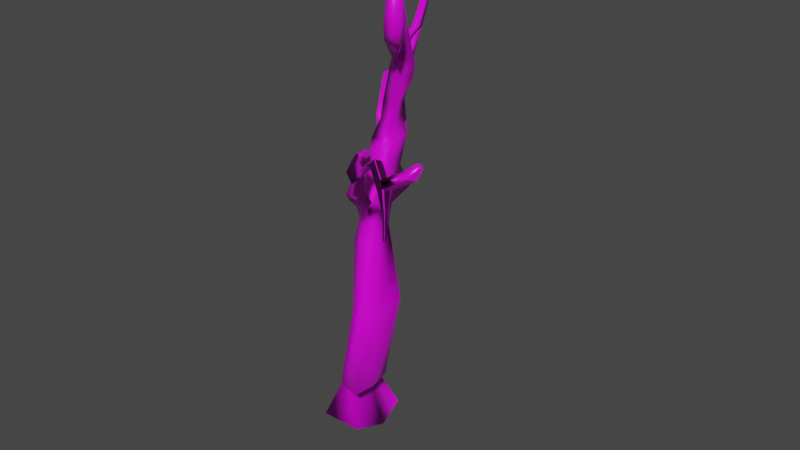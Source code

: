 # Source: tree3.blend  (saved by Blender 2.82.7; exported with 4.5.12 LTS)
import bpy
from mathutils import Matrix  # noqa: F401  (used for matrix-valued properties, if any)

bpy.ops.wm.read_factory_settings(use_empty=True)
scene = bpy.context.scene
scene.name = 'Scene'

# ---- collections
col_collection = bpy.data.collections.new('Collection'); scene.collection.children.link(col_collection)

# ---- images (referenced by path relative to the original .blend; pixels are not part of the script)
import os
ASSET_DIR = os.environ.get("B2B_ASSET_DIR", "")  # directory of the original .blend (textures are referenced by path, not embedded)
HERE = os.path.dirname(os.path.abspath(__file__))  # packed textures are extracted next to this script under _unpacked/

def load_image(name, relpath, width, height, colorspace="sRGB"):
    """Load a texture the original file referenced (path relative to the .blend, or extracted next to this script)."""
    p = next((c for c in (os.path.join(HERE, relpath), os.path.join(ASSET_DIR, relpath)) if relpath and os.path.exists(c)), "")
    if p:
        img = bpy.data.images.load(p, check_existing=True)
        img.name = name
    else:  # same state as the original file: an image datablock whose file is absent (Cycles renders it pink)
        img = bpy.data.images.new(name, width, height)
        img.source = "FILE"
        img.filepath = "//" + (relpath or name)
    img.colorspace_settings.name = colorspace
    return img
img_gimp_woodtexture4_jpg = load_image('GIMP-WoodTexture4.jpg', 'GIMP-WoodTexture4.jpg', 1024, 1024, 'sRGB')

# ---- materials (node trees are filled in below, after node groups)
mat_material = bpy.data.materials.new('Material')
mat_material.alpha_threshold = 0.0
mat_material.use_transparent_shadow = False
mat_material.line_color = (0.0, 0.0, 0.0, 1.0)

# ---- material node trees
mat_material.use_nodes = True; mat_material.node_tree.nodes.clear()
_N = mat_material.node_tree.nodes; _L = mat_material.node_tree.links
n0 = _N.new('ShaderNodeOutputMaterial'); n0.name = 'Material Output'; n0.location = (300, 300)
n1 = _N.new('ShaderNodeBsdfPrincipled'); n1.name = 'Principled BSDF'; n1.location = (10, 300)
n1.distribution = 'GGX'
n1.subsurface_method = 'BURLEY'
n1.inputs[2].default_value = 0.4
n1.inputs[3].default_value = 1.45
n1.inputs[27].default_value = (0.0, 0.0, 0.0, 1.0)
n1.inputs[28].default_value = 1.0
n2 = _N.new('ShaderNodeTexImage'); n2.name = 'Image Texture'; n2.location = (-280, 280)
n2.image = img_gimp_woodtexture4_jpg
_L.new(n1.outputs[0], n0.inputs[0])
_L.new(n2.outputs[0], n1.inputs[0])
n0.is_active_output = True

# ---- world
world_world = bpy.data.worlds.new('World'); scene.world = world_world
world_world.use_nodes = True; world_world.node_tree.nodes.clear()
_N = world_world.node_tree.nodes; _L = world_world.node_tree.links
n0 = _N.new('ShaderNodeOutputWorld'); n0.name = 'World Output'; n0.location = (300, 300)
n1 = _N.new('ShaderNodeBackground'); n1.name = 'Background'; n1.location = (10, 300)
n1.inputs[0].default_value = (0.05088, 0.05088, 0.05088, 1.0)
_L.new(n1.outputs[0], n0.inputs[0])
n0.is_active_output = True
world_world.color = (0.05088, 0.05088, 0.05088)
world_world.use_sun_shadow = False
world_world.sun_shadow_jitter_overblur = 0.0

# ---- meshes
me_cube = bpy.data.meshes.new('Cube')
me_cube.from_pydata([(0.4799, 0.4791, 0.9507), (0.866, 0.9107, -0.866), (0.4448, -0.4391, 0.9508), (0.866, -0.8213, -0.866), (-0.866, 0.9107, -0.866), (-0.471, -0.404, 0.8852), (-0.866, -0.8213, -0.866), (-0.866, 0.9107, -0.866), (1.828, -0.3875, 2.717), (-0.4359, 0.5141, 0.8851), (0.866, 0.9107, -0.866), (-1.197, 0.0, -1.197), (0.6241, -0.009876, 1.139), (-0.642, 0.03853, 1.048), (1.197, 0.0, -1.197), (1.765, -1.469, 2.515), (0.7374, -1.296, 2.468), (0.8341, -0.2687, 2.631), (2.038, -1.028, 2.743), (0.5561, -0.8206, 2.699), (3.04, -0.737, 7.983), (2.221, -1.497, 7.162), (1.817, -1.565, 7.445), (1.8, -0.5562, 7.773), (2.538, -1.185, 7.371), (1.602, -1.133, 7.721), (2.204, -0.5067, 11.33), (2.158, -1.256, 10.8), (1.285, -1.058, 10.6), (1.335, -0.2144, 11.19), (2.293, -1.033, 11.23), (1.036, -0.5648, 10.91), (2.434, 0.002698, 15.63), (2.375, -0.8373, 15.0), (1.495, -0.6046, 14.88), (1.543, -0.01086, 15.4), (2.558, -0.6401, 15.56), (1.339, -0.4296, 15.27), (1.433, -0.4269, 12.09), (2.259, -0.4361, 12.24), (2.128, -1.176, 11.81), (1.481, -1.011, 11.76), (1.131, -0.7676, 11.79), (2.345, -0.9584, 12.12), (0.957, 0.8724, 11.41), (1.24, 1.105, 11.81), (1.379, 0.5716, 12.55), (1.091, 0.3504, 12.15), (-0.68, 1.46, 13.67), (-0.5579, 1.52, 13.8), (-0.4286, 1.284, 13.99), (-0.5528, 1.227, 13.85), (-0.8804, 1.511, 14.44), (-0.7749, 1.613, 14.56), (-0.6291, 1.438, 14.8), (-0.7371, 1.34, 14.67), (-1.652, 2.297, 15.5), (-1.677, 2.567, 15.6), (-1.681, 2.607, 16.09), (-1.66, 2.34, 15.99), (-1.707, 2.411, 15.55), (-1.808, 2.681, 15.56), (-1.936, 2.827, 16.01), (-1.838, 2.557, 15.99), (2.953, -0.9565, 19.69), (2.851, -0.6994, 19.37), (3.464, -1.211, 19.85), (3.638, -0.7179, 19.49), (2.675, -0.4932, 21.82), (2.726, -0.4132, 21.84), (3.026, -0.6162, 21.57), (3.021, -0.5639, 21.59), (2.912, -0.5389, 20.64), (3.243, -0.6412, 20.94), (3.479, -1.267, 20.96), (3.495, -1.036, 21.08), (3.883, -1.922, 21.12), (4.495, -1.941, 20.98), (4.552, -1.837, 21.31), (3.953, -1.812, 21.49), (4.15, -2.168, 21.8), (4.775, -2.187, 21.85), (4.742, -1.934, 22.1), (4.119, -1.891, 22.08), (4.44, -2.214, 24.13), (4.728, -2.216, 24.21), (4.696, -2.073, 24.29), (4.407, -2.057, 24.23), (2.316, -0.4278, 22.69), (2.394, -0.3208, 22.69), (2.608, -0.5161, 22.63), (2.605, -0.3847, 22.65), (1.45, -0.367, 12.52), (2.174, -1.182, 12.12), (1.158, -0.7242, 12.24), (2.283, -0.3945, 12.67), (1.527, -1.015, 12.07), (2.372, -0.9175, 12.56), (1.817, -1.319, 12.85), (1.728, -1.291, 12.55), (2.379, -1.443, 12.5), (2.472, -1.48, 12.8), (1.937, -1.518, 13.47), (1.804, -1.564, 13.06), (2.607, -1.673, 13.12), (2.857, -1.601, 13.45), (2.103, -1.665, 14.0), (2.016, -1.855, 13.62), (2.777, -1.845, 13.82), (2.796, -1.772, 13.99), (2.418, -1.744, 14.9), (2.378, -1.888, 14.68), (2.987, -2.021, 14.72), (3.057, -1.922, 14.89), (3.008, -1.921, 15.85), (3.139, -2.199, 16.11), (3.107, -2.189, 16.11), (2.966, -1.911, 15.85), (3.219, -1.885, 15.79), (3.23, -2.229, 15.9), (2.867, -2.164, 15.88), (2.68, -1.751, 15.75), (2.624, -0.3779, 16.75), (2.679, -0.6698, 16.69), (1.976, -0.5645, 16.58), (2.117, -0.2968, 16.65), (2.875, -0.502, 17.52), (2.362, -0.43, 17.44), (2.918, -0.779, 17.43), (2.207, -0.6965, 17.41), (3.413, -0.6066, 18.8), (2.557, -0.4502, 18.72), (3.268, -1.019, 19.07), (2.683, -0.8099, 19.28), (1.905, 0.1031, 19.54), (1.82, 0.5937, 19.62), (1.671, 0.8031, 19.43), (1.826, 0.2188, 19.43), (1.616, 0.7949, 19.84), (1.781, 0.9457, 19.91), (1.624, 1.198, 19.74), (1.461, 1.056, 19.65), (1.472, 1.71, 22.41), (1.564, 1.799, 22.45), (1.477, 1.935, 22.34), (1.386, 1.849, 22.29), (1.547, -0.2066, 14.47), (2.335, -0.9433, 14.04), (1.28, -0.5261, 14.28), (2.415, -0.1567, 14.67), (1.452, -0.7118, 13.93), (2.497, -0.7309, 14.58), (0.4385, 1.197, 15.16), (0.4811, 1.141, 15.52), (0.8161, 1.239, 15.58), (0.7596, 1.307, 15.22), (0.2281, 1.327, 15.51), (0.3481, 1.15, 15.82), (0.6719, 1.284, 15.87), (0.5366, 1.469, 15.57), (-0.09009, 1.55, 15.99), (0.02229, 1.317, 16.26), (0.3366, 1.446, 16.36), (0.2082, 1.687, 16.1), (-0.7452, 1.744, 17.5), (-0.2294, 2.07, 17.12), (-0.1254, 1.746, 17.27), (0.1745, 1.823, 17.44), (0.05374, 2.151, 17.3), (0.05874, 2.367, 18.74), (0.1025, 2.204, 18.77), (0.2392, 2.219, 18.86), (0.1875, 2.382, 18.83), (3.75, -2.456, 16.66), (3.848, -2.785, 16.87), (3.816, -2.782, 16.86), (3.71, -2.441, 16.66), (3.962, -2.43, 16.6), (3.597, -2.726, 16.62), (3.979, -2.752, 16.71), (3.437, -2.243, 16.59), (4.069, -2.9, 16.69), (4.094, -2.901, 16.71), (3.778, -3.107, 16.21), (4.189, -2.889, 16.49), (4.412, -3.107, 16.62), (4.436, -3.143, 16.5), (4.369, -3.361, 16.07), (4.517, -3.073, 16.41), (4.709, -3.325, 16.85), (4.714, -3.302, 16.87), (4.877, -3.464, 16.6), (4.913, -3.185, 16.84), (5.366, -3.434, 17.57), (5.39, -3.419, 17.59), (5.313, -3.503, 17.25), (5.543, -3.303, 17.46), (6.234, -3.855, 16.9), (6.282, -3.842, 16.91), (5.982, -3.816, 16.72), (6.311, -3.679, 16.74), (6.124, -3.577, 16.97), (5.802, -3.736, 16.85), (6.022, -3.714, 17.11), (6.002, -3.723, 17.12), (7.212, -3.883, 17.69), (7.337, -3.718, 17.55), (7.142, -3.616, 17.78), (6.996, -3.767, 17.9), (7.48, -3.778, 18.16), (7.556, -3.69, 18.1), (7.442, -3.64, 18.22), (7.355, -3.72, 18.27), (6.344, -3.894, 16.08), (6.371, -3.888, 16.09), (6.197, -3.861, 16.01), (6.371, -3.788, 16.01), (6.381, -3.916, 15.47), (6.396, -3.913, 15.47), (6.298, -3.894, 15.44), (6.393, -3.853, 15.43), (6.42, -3.956, 14.86), (6.434, -3.953, 14.87), (6.335, -3.933, 14.84), (6.43, -3.892, 14.84)], [], [(12, 0, 8, 18), (3, 2, 5, 6), (7, 9, 0, 4), (11, 14, 3, 6), (14, 12, 2, 3), (4, 0, 1), (1, 0, 10), (4, 1, 10, 7), (11, 13, 9, 7), (8, 17, 23, 20), (6, 5, 13, 11), (10, 0, 12, 14), (7, 10, 14, 11), (13, 5, 16, 19), (19, 16, 22, 25), (2, 12, 18, 15), (0, 9, 17, 8), (9, 13, 19, 17), (5, 2, 15, 16), (21, 24, 30, 27), (24, 20, 26, 30), (17, 19, 25, 23), (18, 8, 20, 24), (16, 15, 21, 22), (15, 18, 24, 21), (150, 147, 33, 34), (149, 146, 152, 155), (25, 22, 28, 31), (20, 23, 29, 26), (22, 21, 27, 28), (23, 25, 31, 29), (36, 37, 34, 33), (132, 130, 67, 66), (146, 148, 37, 35), (151, 149, 32, 36), (147, 151, 36, 33), (148, 150, 34, 37), (31, 28, 41, 42), (27, 30, 43, 40), (30, 26, 39, 43), (29, 31, 44, 45), (26, 29, 38, 39), (28, 27, 40, 41), (44, 47, 51, 48), (31, 42, 47, 44), (38, 29, 45, 46), (42, 38, 46, 47), (51, 50, 54, 55), (45, 44, 48, 49), (47, 46, 50, 51), (46, 45, 49, 50), (52, 55, 59, 56), (50, 49, 53, 54), (48, 51, 55, 52), (49, 48, 52, 53), (56, 59, 63, 60), (53, 52, 56, 57), (55, 54, 58, 59), (54, 53, 57, 58), (61, 60, 63, 62), (57, 56, 60, 61), (59, 58, 62, 63), (58, 57, 61, 62), (73, 72, 69, 71), (133, 132, 66, 64), (130, 131, 65, 67), (133, 64, 134, 137), (69, 68, 88, 89), (72, 74, 68, 69), (75, 73, 71, 70), (74, 75, 70, 68), (66, 75, 78, 77), (66, 67, 73, 75), (65, 64, 74, 72), (67, 65, 72, 73), (79, 76, 80, 83), (75, 74, 79, 78), (74, 64, 76, 79), (64, 66, 77, 76), (82, 83, 87, 86), (76, 77, 81, 80), (78, 79, 83, 82), (77, 78, 82, 81), (84, 85, 86, 87), (81, 82, 86, 85), (83, 80, 84, 87), (80, 81, 85, 84), (91, 89, 88, 90), (70, 71, 91, 90), (68, 70, 90, 88), (71, 69, 89, 91), (42, 41, 96, 94), (40, 43, 97, 93), (43, 39, 95, 97), (38, 42, 94, 92), (39, 38, 92, 95), (96, 41, 99, 98), (100, 101, 105, 104), (40, 93, 101, 100), (41, 40, 100, 99), (93, 96, 98, 101), (105, 102, 106, 109), (98, 99, 103, 102), (101, 98, 102, 105), (99, 100, 104, 103), (107, 108, 112, 111), (103, 104, 108, 107), (104, 105, 109, 108), (102, 103, 107, 106), (116, 115, 174, 175), (108, 109, 113, 112), (106, 107, 111, 110), (109, 106, 110, 113), (115, 116, 117, 114), (120, 119, 179, 178), (114, 117, 176, 173), (111, 112, 119, 120), (113, 110, 121, 118), (110, 111, 120, 121), (112, 113, 118, 119), (121, 120, 178, 180), (35, 37, 124, 125), (32, 35, 125, 122), (37, 36, 123, 124), (36, 32, 122, 123), (125, 124, 129, 127), (122, 125, 127, 126), (124, 123, 128, 129), (123, 122, 126, 128), (127, 129, 133, 131), (126, 127, 131, 130), (129, 128, 132, 133), (128, 126, 130, 132), (135, 136, 140, 139), (64, 65, 135, 134), (65, 131, 136, 135), (131, 133, 137, 136), (141, 138, 142, 145), (137, 134, 138, 141), (134, 135, 139, 138), (136, 137, 141, 140), (144, 145, 142, 143), (138, 139, 143, 142), (140, 141, 145, 144), (139, 140, 144, 143), (94, 96, 150, 148), (93, 97, 151, 147), (97, 95, 149, 151), (92, 94, 148, 146), (95, 92, 146, 149), (96, 93, 147, 150), (155, 152, 156, 159), (35, 32, 154, 153), (146, 35, 153, 152), (32, 149, 155, 154), (157, 158, 162, 161), (153, 154, 158, 157), (154, 155, 159, 158), (152, 153, 157, 156), (162, 163, 168, 167), (158, 159, 163, 162), (156, 157, 161, 160), (159, 156, 160, 163), (168, 165, 169, 172), (160, 161, 166, 165), (163, 160, 165, 168), (161, 162, 167, 166), (172, 169, 170, 171), (166, 167, 171, 170), (167, 168, 172, 171), (165, 166, 170, 169), (179, 177, 176, 175), (180, 178, 174, 173), (177, 180, 173, 176), (175, 174, 182, 181), (119, 118, 177, 179), (118, 121, 180, 177), (117, 116, 175, 176), (115, 114, 173, 174), (183, 184, 188, 187), (178, 179, 184, 183), (179, 175, 181, 184), (174, 178, 183, 182), (188, 185, 189, 192), (182, 183, 187, 186), (184, 181, 185, 188), (181, 182, 186, 185), (192, 189, 193, 196), (185, 186, 190, 189), (187, 188, 192, 191), (186, 187, 191, 190), (202, 201, 200, 199), (189, 190, 194, 193), (191, 192, 196, 195), (190, 191, 195, 194), (200, 197, 213, 216), (203, 202, 199, 198), (200, 201, 207, 206), (204, 203, 198, 197), (193, 194, 203, 204), (196, 193, 204, 201), (194, 195, 202, 203), (195, 196, 201, 202), (207, 208, 212, 211), (197, 200, 206, 205), (201, 204, 208, 207), (204, 197, 205, 208), (211, 212, 209, 210), (206, 207, 211, 210), (208, 205, 209, 212), (205, 206, 210, 209), (215, 216, 220, 219), (197, 198, 214, 213), (199, 200, 216, 215), (198, 199, 215, 214), (218, 219, 223, 222), (214, 215, 219, 218), (216, 213, 217, 220), (213, 214, 218, 217), (224, 221, 222, 223), (220, 217, 221, 224), (217, 218, 222, 221), (219, 220, 224, 223)])
me_cube.polygons.foreach_set('use_smooth', [1, 1, 1, 0, 1, 1, 1, 1, 1, 1, 1, 1, 0, 1, 1, 1, 1, 1, 1, 1, 1, 1, 1, 1, 1, 1, 0, 1, 1, 1, 1, 1, 1, 1, 1, 1, 1, 1, 1, 1, 1, 1, 1, 1, 1, 1, 1, 1, 1, 1, 1, 1, 1, 1, 1, 1, 1, 1, 1, 1, 1, 1, 1, 1, 1, 1, 1, 1, 1, 1, 1, 1, 1, 1, 1, 1, 1, 1, 1, 1, 1, 1, 1, 1, 1, 1, 1, 1, 1, 1, 1, 1, 1, 1, 1, 1, 1, 1, 1, 1, 1, 1, 1, 1, 1, 1, 1, 1, 1, 1, 1, 1, 1, 0, 1, 1, 1, 1, 1, 1, 1, 1, 1, 1, 1, 1, 1, 1, 1, 1, 1, 1, 1, 1, 1, 1, 1, 1, 1, 1, 1, 1, 1, 1, 1, 1, 1, 1, 1, 1, 1, 0, 1, 1, 1, 1, 1, 1, 1, 1, 1, 1, 0, 1, 1, 1, 1, 1, 1, 1, 1, 1, 1, 1, 1, 1, 1, 0, 0, 1, 1, 1, 1, 1, 1, 1, 1, 1, 1, 1, 1, 1, 1, 1, 1, 1, 1, 1, 1, 1, 1, 1, 1, 1, 0, 1, 1, 1, 1, 1, 0, 1, 1, 1, 1, 1, 1, 1, 1, 1, 1, 1, 1])
_uv = me_cube.uv_layers.new(name='UVMap')
_uv.uv.foreach_set('vector', [0.625, 0.625, 0.625, 0.5, 0.625, 0.5, 0.625, 0.625, 0.375, 0.75, 0.625, 0.75, 0.625, 1.0, 0.375, 1.0, 0.375, 0.25, 0.625, 0.25, 0.625, 0.25, 0.375, 0.25, 0.125, 0.625, 0.375, 0.625, 0.375, 0.75, 0.125, 0.75, 0.375, 0.625, 0.625, 0.625, 0.625, 0.75, 0.375, 0.75, 0.375, 0.25, 0.625, 0.5, 0.375, 0.5, 0.375, 0.5, 0.625, 0.5, 0.375, 0.5, 0.125, 0.5, 0.375, 0.5, 0.375, 0.5, 0.125, 0.5, 0.375, 0.125, 0.625, 0.125, 0.625, 0.25, 0.375, 0.25, 0.625, 0.25, 0.625, 0.25, 0.625, 0.25, 0.625, 0.25, 0.375, 0.0, 0.625, 0.0, 0.625, 0.125, 0.375, 0.125, 0.375, 0.5, 0.625, 0.5, 0.625, 0.625, 0.375, 0.625, 0.125, 0.5, 0.375, 0.5, 0.375, 0.625, 0.125, 0.625, 0.625, 0.125, 0.625, 0.0, 0.625, 0.0, 0.625, 0.125, 0.625, 0.125, 0.625, 0.0, 0.625, 0.0, 0.625, 0.125, 0.625, 0.75, 0.625, 0.625, 0.625, 0.625, 0.625, 0.75, 0.625, 0.25, 0.625, 0.25, 0.625, 0.25, 0.625, 0.25, 0.625, 0.25, 0.625, 0.125, 0.625, 0.125, 0.625, 0.25, 0.625, 1.0, 0.625, 0.75, 0.625, 0.75, 0.625, 1.0, 0.625, 0.75, 0.625, 0.625, 0.625, 0.625, 0.625, 0.75, 0.625, 0.625, 0.625, 0.5, 0.625, 0.5, 0.625, 0.625, 0.625, 0.25, 0.625, 0.125, 0.625, 0.125, 0.625, 0.25, 0.625, 0.625, 0.625, 0.5, 0.625, 0.5, 0.625, 0.625, 0.625, 1.0, 0.625, 0.75, 0.625, 0.75, 0.625, 1.0, 0.625, 0.75, 0.625, 0.625, 0.625, 0.625, 0.625, 0.75, 0.625, 1.0, 0.625, 0.75, 0.625, 0.75, 0.625, 1.0, 0.625, 0.25, 0.625, 0.25, 0.625, 0.25, 0.625, 0.25, 0.625, 0.125, 0.625, 0.0, 0.625, 0.0, 0.625, 0.125, 0.625, 0.25, 0.625, 0.25, 0.625, 0.25, 0.625, 0.25, 0.625, 1.0, 0.625, 0.75, 0.625, 0.75, 0.625, 1.0, 0.625, 0.25, 0.625, 0.125, 0.625, 0.125, 0.625, 0.25, 0.625, 0.625, 0.875, 0.625, 0.875, 0.75, 0.625, 0.75, 0.625, 0.625, 0.625, 0.5, 0.625, 0.5, 0.625, 0.625, 0.625, 0.25, 0.625, 0.125, 0.625, 0.125, 0.625, 0.25, 0.625, 0.625, 0.625, 0.5, 0.625, 0.5, 0.625, 0.625, 0.625, 0.75, 0.625, 0.625, 0.625, 0.625, 0.625, 0.75, 0.625, 0.125, 0.625, 0.0, 0.625, 0.0, 0.625, 0.125, 0.625, 0.125, 0.625, 0.0, 0.625, 0.0, 0.625, 0.125, 0.625, 0.75, 0.625, 0.625, 0.625, 0.625, 0.625, 0.75, 0.625, 0.625, 0.625, 0.5, 0.625, 0.5, 0.625, 0.625, 0.625, 0.25, 0.625, 0.125, 0.625, 0.125, 0.625, 0.25, 0.625, 0.25, 0.625, 0.25, 0.625, 0.25, 0.625, 0.25, 0.625, 1.0, 0.625, 0.75, 0.625, 0.75, 0.625, 1.0, 0.625, 0.125, 0.625, 0.125, 0.625, 0.125, 0.625, 0.125, 0.625, 0.125, 0.625, 0.125, 0.625, 0.125, 0.625, 0.125, 0.625, 0.25, 0.625, 0.25, 0.625, 0.25, 0.625, 0.25, 0.625, 0.125, 0.625, 0.25, 0.625, 0.25, 0.625, 0.125, 0.625, 0.125, 0.625, 0.25, 0.625, 0.25, 0.625, 0.125, 0.625, 0.25, 0.625, 0.125, 0.625, 0.125, 0.625, 0.25, 0.625, 0.125, 0.625, 0.25, 0.625, 0.25, 0.625, 0.125, 0.625, 0.25, 0.625, 0.25, 0.625, 0.25, 0.625, 0.25, 0.625, 0.125, 0.625, 0.125, 0.625, 0.125, 0.625, 0.125, 0.625, 0.25, 0.625, 0.25, 0.625, 0.25, 0.625, 0.25, 0.625, 0.125, 0.625, 0.125, 0.625, 0.125, 0.625, 0.125, 0.625, 0.25, 0.625, 0.125, 0.625, 0.125, 0.625, 0.25, 0.625, 0.125, 0.625, 0.125, 0.625, 0.125, 0.625, 0.125, 0.625, 0.25, 0.625, 0.125, 0.625, 0.125, 0.625, 0.25, 0.625, 0.125, 0.625, 0.25, 0.625, 0.25, 0.625, 0.125, 0.625, 0.25, 0.625, 0.25, 0.625, 0.25, 0.625, 0.25, 0.625, 0.25, 0.625, 0.125, 0.625, 0.125, 0.625, 0.25, 0.625, 0.25, 0.625, 0.125, 0.625, 0.125, 0.625, 0.25, 0.625, 0.125, 0.625, 0.25, 0.625, 0.25, 0.625, 0.125, 0.625, 0.25, 0.625, 0.25, 0.625, 0.25, 0.625, 0.25, 0.625, 0.25, 0.625, 0.25, 0.625, 0.25, 0.625, 0.25, 0.875, 0.625, 0.625, 0.625, 0.625, 0.625, 0.875, 0.625, 0.625, 0.25, 0.625, 0.25, 0.625, 0.25, 0.625, 0.25, 0.875, 0.625, 0.875, 0.625, 0.875, 0.625, 0.875, 0.625, 0.625, 0.25, 0.625, 0.125, 0.625, 0.125, 0.625, 0.25, 0.625, 0.25, 0.625, 0.125, 0.625, 0.125, 0.625, 0.25, 0.625, 0.625, 0.625, 0.5, 0.625, 0.5, 0.625, 0.625, 0.875, 0.625, 0.625, 0.625, 0.625, 0.625, 0.875, 0.625, 0.625, 0.625, 0.625, 0.625, 0.625, 0.625, 0.625, 0.625, 0.625, 0.625, 0.625, 0.5, 0.625, 0.5, 0.625, 0.625, 0.625, 0.25, 0.625, 0.125, 0.625, 0.125, 0.625, 0.25, 0.625, 0.25, 0.625, 0.25, 0.625, 0.25, 0.625, 0.25, 0.625, 0.125, 0.625, 0.125, 0.625, 0.125, 0.625, 0.125, 0.625, 0.625, 0.875, 0.625, 0.875, 0.625, 0.625, 0.625, 0.625, 0.125, 0.625, 0.125, 0.625, 0.125, 0.625, 0.125, 0.875, 0.625, 0.625, 0.625, 0.625, 0.625, 0.875, 0.625, 0.625, 0.625, 0.875, 0.625, 0.875, 0.625, 0.625, 0.625, 0.875, 0.625, 0.625, 0.625, 0.625, 0.625, 0.875, 0.625, 0.625, 0.625, 0.875, 0.625, 0.875, 0.625, 0.625, 0.625, 0.625, 0.625, 0.625, 0.625, 0.625, 0.625, 0.625, 0.625, 0.875, 0.625, 0.625, 0.625, 0.625, 0.625, 0.875, 0.625, 0.625, 0.625, 0.625, 0.625, 0.625, 0.625, 0.625, 0.625, 0.625, 0.125, 0.625, 0.125, 0.625, 0.125, 0.625, 0.125, 0.875, 0.625, 0.625, 0.625, 0.625, 0.625, 0.875, 0.625, 0.625, 0.5, 0.875, 0.5, 0.875, 0.625, 0.625, 0.625, 0.625, 0.625, 0.625, 0.5, 0.625, 0.5, 0.625, 0.625, 0.875, 0.625, 0.625, 0.625, 0.625, 0.625, 0.875, 0.625, 0.625, 0.25, 0.625, 0.25, 0.625, 0.25, 0.625, 0.25, 0.625, 0.125, 0.625, 0.0, 0.625, 0.0, 0.625, 0.125, 0.625, 0.75, 0.625, 0.625, 0.625, 0.625, 0.625, 0.75, 0.625, 0.625, 0.625, 0.5, 0.625, 0.5, 0.625, 0.625, 0.625, 0.25, 0.625, 0.125, 0.625, 0.125, 0.625, 0.25, 0.625, 0.25, 0.625, 0.25, 0.625, 0.25, 0.625, 0.25, 0.625, 0.0, 0.625, 0.0, 0.625, 0.0, 0.625, 0.0, 0.625, 0.75, 0.625, 0.75, 0.625, 0.75, 0.625, 0.75, 0.625, 0.75, 0.625, 0.75, 0.625, 0.75, 0.625, 0.75, 0.625, 1.0, 0.625, 0.75, 0.625, 0.75, 0.625, 1.0, 0.625, 0.75, 0.625, 1.0, 0.625, 1.0, 0.625, 0.75, 0.625, 0.75, 0.625, 1.0, 0.625, 1.0, 0.625, 0.75, 0.625, 0.0, 0.625, 0.0, 0.625, 0.0, 0.625, 0.0, 0.625, 0.75, 0.625, 1.0, 0.625, 1.0, 0.625, 0.75, 0.625, 1.0, 0.625, 0.75, 0.625, 0.75, 0.625, 1.0, 0.625, 1.0, 0.625, 0.75, 0.625, 0.75, 0.625, 1.0, 0.625, 1.0, 0.625, 0.75, 0.625, 0.75, 0.625, 1.0, 0.625, 0.75, 0.625, 0.75, 0.625, 0.75, 0.625, 0.75, 0.625, 0.0, 0.625, 0.0, 0.625, 0.0, 0.625, 0.0, 0.625, 0.75, 0.625, 1.0, 0.625, 1.0, 0.625, 0.75, 0.625, 0.75, 0.625, 0.75, 0.625, 0.75, 0.625, 0.75, 0.625, 0.0, 0.625, 0.0, 0.625, 0.0, 0.625, 0.0, 0.625, 0.75, 0.625, 1.0, 0.625, 1.0, 0.625, 0.75, 0.625, 1.0, 0.625, 0.75, 0.625, 0.75, 0.625, 1.0, 0.625, 1.0, 0.625, 0.75, 0.625, 0.75, 0.625, 1.0, 0.625, 1.0, 0.625, 0.75, 0.625, 0.75, 0.625, 1.0, 0.625, 1.0, 0.625, 0.75, 0.625, 0.75, 0.625, 1.0, 0.625, 0.75, 0.625, 1.0, 0.625, 1.0, 0.625, 0.75, 0.625, 0.0, 0.625, 0.0, 0.625, 0.0, 0.625, 0.0, 0.625, 0.75, 0.625, 0.75, 0.625, 0.75, 0.625, 0.75, 0.625, 0.0, 0.625, 0.0, 0.625, 0.0, 0.625, 0.0, 0.625, 0.25, 0.625, 0.125, 0.625, 0.125, 0.625, 0.25, 0.625, 0.25, 0.625, 0.25, 0.625, 0.25, 0.625, 0.25, 0.875, 0.625, 0.625, 0.625, 0.625, 0.625, 0.875, 0.625, 0.625, 0.625, 0.625, 0.5, 0.625, 0.5, 0.625, 0.625, 0.625, 0.25, 0.625, 0.125, 0.625, 0.125, 0.625, 0.25, 0.625, 0.25, 0.625, 0.25, 0.625, 0.25, 0.625, 0.25, 0.875, 0.625, 0.625, 0.625, 0.625, 0.625, 0.875, 0.625, 0.625, 0.625, 0.625, 0.5, 0.625, 0.5, 0.625, 0.625, 0.625, 0.25, 0.625, 0.125, 0.625, 0.125, 0.625, 0.25, 0.625, 0.25, 0.625, 0.25, 0.625, 0.25, 0.625, 0.25, 0.875, 0.625, 0.625, 0.625, 0.625, 0.625, 0.875, 0.625, 0.625, 0.625, 0.625, 0.5, 0.625, 0.5, 0.625, 0.625, 0.625, 0.25, 0.625, 0.25, 0.625, 0.25, 0.625, 0.25, 0.625, 0.125, 0.625, 0.25, 0.625, 0.25, 0.625, 0.125, 0.625, 0.25, 0.625, 0.25, 0.625, 0.25, 0.625, 0.25, 0.625, 0.25, 0.625, 0.125, 0.625, 0.125, 0.625, 0.25, 0.875, 0.625, 0.875, 0.625, 0.875, 0.625, 0.875, 0.625, 0.875, 0.625, 0.875, 0.625, 0.875, 0.625, 0.875, 0.625, 0.625, 0.125, 0.625, 0.25, 0.625, 0.25, 0.625, 0.125, 0.625, 0.25, 0.625, 0.125, 0.625, 0.125, 0.625, 0.25, 0.625, 0.25, 0.625, 0.125, 0.625, 0.125, 0.625, 0.25, 0.625, 0.125, 0.625, 0.25, 0.625, 0.25, 0.625, 0.125, 0.625, 0.25, 0.625, 0.125, 0.625, 0.125, 0.625, 0.25, 0.625, 0.25, 0.625, 0.25, 0.625, 0.25, 0.625, 0.25, 0.625, 0.125, 0.625, 0.0, 0.625, 0.0, 0.625, 0.125, 0.625, 0.75, 0.625, 0.625, 0.625, 0.625, 0.625, 0.75, 0.625, 0.625, 0.625, 0.5, 0.625, 0.5, 0.625, 0.625, 0.625, 0.25, 0.625, 0.125, 0.625, 0.125, 0.625, 0.25, 0.625, 0.25, 0.625, 0.25, 0.625, 0.25, 0.625, 0.25, 0.625, 1.0, 0.625, 0.75, 0.625, 0.75, 0.625, 1.0, 0.625, 0.25, 0.625, 0.25, 0.625, 0.25, 0.625, 0.25, 0.625, 0.25, 0.625, 0.25, 0.625, 0.25, 0.625, 0.25, 0.625, 0.25, 0.625, 0.25, 0.625, 0.25, 0.625, 0.25, 0.625, 0.5, 0.625, 0.5, 0.625, 0.5, 0.625, 0.5, 0.625, 0.25, 0.625, 0.25, 0.625, 0.25, 0.625, 0.25, 0.625, 0.25, 0.625, 0.25, 0.625, 0.25, 0.625, 0.25, 0.625, 0.5, 0.625, 0.5, 0.625, 0.5, 0.625, 0.5, 0.625, 0.25, 0.625, 0.25, 0.625, 0.25, 0.625, 0.25, 0.625, 0.5, 0.625, 0.5, 0.625, 0.5, 0.625, 0.5, 0.625, 0.5, 0.625, 0.5, 0.625, 0.5, 0.625, 0.5, 0.625, 0.25, 0.625, 0.25, 0.625, 0.25, 0.625, 0.25, 0.625, 0.25, 0.625, 0.25, 0.625, 0.25, 0.625, 0.25, 0.625, 0.25, 0.625, 0.25, 0.625, 0.25, 0.625, 0.25, 0.625, 0.25, 0.625, 0.25, 0.625, 0.25, 0.625, 0.25, 0.625, 0.25, 0.625, 0.25, 0.625, 0.25, 0.625, 0.25, 0.625, 0.25, 0.625, 0.25, 0.625, 0.25, 0.625, 0.25, 0.625, 0.25, 0.625, 0.25, 0.625, 0.25, 0.625, 0.25, 0.625, 0.25, 0.625, 0.25, 0.625, 0.25, 0.625, 0.25, 0.625, 0.5, 0.625, 0.5, 0.625, 0.5, 0.625, 0.5, 0.625, 0.25, 0.625, 0.25, 0.625, 0.25, 0.625, 0.25, 0.625, 0.75, 0.625, 0.75, 0.625, 0.75, 0.625, 0.75, 0.625, 0.0, 0.625, 0.0, 0.625, 0.0, 0.625, 0.0, 0.625, 0.75, 0.625, 1.0, 0.625, 1.0, 0.625, 0.75, 0.625, 0.75, 0.625, 1.0, 0.625, 1.0, 0.625, 0.75, 0.625, 0.75, 0.625, 0.75, 0.625, 0.75, 0.625, 0.75, 0.625, 0.75, 0.625, 1.0, 0.625, 1.0, 0.625, 0.75, 0.625, 0.75, 0.625, 0.75, 0.625, 0.75, 0.625, 0.75, 0.625, 1.0, 0.625, 1.0, 0.625, 1.0, 0.625, 1.0, 0.625, 1.0, 0.625, 0.75, 0.625, 0.75, 0.625, 1.0, 0.625, 1.0, 0.625, 0.75, 0.625, 0.75, 0.625, 1.0, 0.625, 0.75, 0.625, 0.75, 0.625, 0.75, 0.625, 0.75, 0.625, 0.0, 0.625, 0.0, 0.625, 0.0, 0.625, 0.0, 0.625, 0.75, 0.625, 0.75, 0.625, 0.75, 0.625, 0.75, 0.625, 0.0, 0.625, 0.0, 0.625, 0.0, 0.625, 0.0, 0.625, 0.75, 0.625, 0.75, 0.625, 0.75, 0.625, 0.75, 0.625, 0.75, 0.625, 1.0, 0.625, 1.0, 0.625, 0.75, 0.625, 0.75, 0.625, 0.75, 0.625, 0.75, 0.625, 0.75, 0.625, 0.75, 0.625, 1.0, 0.625, 1.0, 0.625, 0.75, 0.625, 1.0, 0.625, 0.75, 0.625, 0.75, 0.625, 1.0, 0.625, 0.0, 0.625, 0.0, 0.625, 0.0, 0.625, 0.0, 0.625, 1.0, 0.625, 0.75, 0.625, 0.75, 0.625, 1.0, 0.625, 0.75, 0.625, 1.0, 0.625, 1.0, 0.625, 0.75, 0.625, 1.0, 0.625, 0.75, 0.625, 0.75, 0.625, 1.0, 0.625, 0.0, 0.625, 0.0, 0.625, 0.0, 0.625, 0.0, 0.625, 0.75, 0.625, 0.75, 0.625, 0.75, 0.625, 0.75, 0.625, 0.0, 0.625, 0.0, 0.625, 0.0, 0.625, 0.0, 0.625, 0.75, 0.625, 0.75, 0.625, 0.75, 0.625, 0.75, 0.625, 0.75, 0.625, 1.0, 0.625, 1.0, 0.625, 0.75, 0.625, 0.75, 0.625, 1.0, 0.625, 1.0, 0.625, 0.75, 0.625, 0.75, 0.625, 0.75, 0.625, 0.75, 0.625, 0.75, 0.625, 0.0, 0.625, 0.0, 0.625, 0.0, 0.625, 0.0, 0.625, 1.0, 0.625, 0.75, 0.625, 0.75, 0.625, 1.0, 0.625, 0.75, 0.625, 0.75, 0.625, 0.75, 0.625, 0.75, 0.625, 0.75, 0.625, 0.75, 0.625, 0.75, 0.625, 0.75, 0.625, 0.75, 0.625, 0.75, 0.625, 0.75, 0.625, 0.75, 0.625, 0.75, 0.625, 0.75, 0.625, 0.75, 0.625, 0.75, 0.625, 0.75, 0.625, 0.75, 0.625, 0.75, 0.625, 0.75, 0.625, 0.75, 0.625, 0.75, 0.625, 0.75, 0.625, 0.75, 0.625, 0.75, 0.625, 0.75, 0.625, 0.75, 0.625, 0.75, 0.625, 0.75, 0.625, 0.75, 0.625, 0.75, 0.625, 0.75, 0.625, 1.0, 0.625, 0.75, 0.625, 0.75, 0.625, 1.0, 0.625, 0.75, 0.625, 1.0, 0.625, 1.0, 0.625, 0.75, 0.625, 1.0, 0.625, 0.75, 0.625, 0.75, 0.625, 1.0, 0.625, 0.0, 0.625, 0.0, 0.625, 0.0, 0.625, 0.0, 0.625, 0.0, 0.625, 0.0, 0.625, 0.0, 0.625, 0.0, 0.625, 0.0, 0.625, 0.0, 0.625, 0.0, 0.625, 0.0, 0.625, 0.75, 0.625, 0.75, 0.625, 0.75, 0.625, 0.75, 0.625, 0.75, 0.625, 1.0, 0.625, 1.0, 0.625, 0.75, 0.625, 0.75, 0.625, 0.75, 0.625, 0.0, 0.625, 1.0, 0.625, 0.75, 0.625, 0.75, 0.625, 0.75, 0.625, 0.75, 0.625, 0.75, 0.625, 1.0, 0.625, 1.0, 0.625, 0.75, 0.625, 1.0, 0.625, 0.75, 0.625, 0.75, 0.625, 1.0])
me_cube.materials.append(mat_material)
me_cube.use_remesh_preserve_volume = False
me_cube.use_remesh_preserve_attributes = False
me_cube.use_mirror_vertex_groups = False
me_cube.update()

# ---- objects
ob_cube = bpy.data.objects.new('Cube', me_cube)

# ---- transforms, parenting, visibility, modifiers, constraints
ob_cube.location = (0.0, 0.0, 0.0)
ob_cube.scale = (1.269, 1.899, 1.0)
ob_cube.lock_rotations_4d = False
ob_cube.empty_display_type = 'ARROWS'
ob_cube.lineart.crease_threshold = 0.0

# ---- collection membership
col_collection.objects.link(ob_cube)

# ---- scene / render settings (as saved in the file)
scene.frame_start = 1; scene.frame_end = 250; scene.frame_set(1)
scene.render.engine = 'BLENDER_EEVEE_NEXT'
scene.cycles.use_denoising = False
scene.cycles.samples = 128
scene.cycles.sampling_pattern = 'TABULATED_SOBOL'
scene.cycles.use_adaptive_sampling = False
scene.cycles.use_light_tree = False
scene.view_settings.view_transform = 'Filmic'
bpy.context.view_layer.update()

# ---- added for rendering (the .blend has no active camera and no usable light): camera, sun
cam_auto = bpy.data.cameras.new('AutoCamera')
cam_auto.lens = 50.0
cam_auto.sensor_width = 36.0
cam_auto.clip_end = 1000.0
ob_auto_camera = bpy.data.objects.new('AutoCamera', cam_auto)
scene.collection.objects.link(ob_auto_camera)
ob_auto_camera.location = (32.2475, -35.4896, 34.4933)
ob_auto_camera.rotation_euler = (1.09748, -7.21219e-08, 0.694738)
scene.camera = ob_auto_camera
light_auto_sun = bpy.data.lights.new('AutoSun', 'SUN')
light_auto_sun.energy = 3.0
light_auto_sun.angle = 0.0523599
ob_auto_sun = bpy.data.objects.new('AutoSun', light_auto_sun)
scene.collection.objects.link(ob_auto_sun)
ob_auto_sun.rotation_euler = (0.872665, 0.174533, 0.523599)
bpy.context.view_layer.update()
